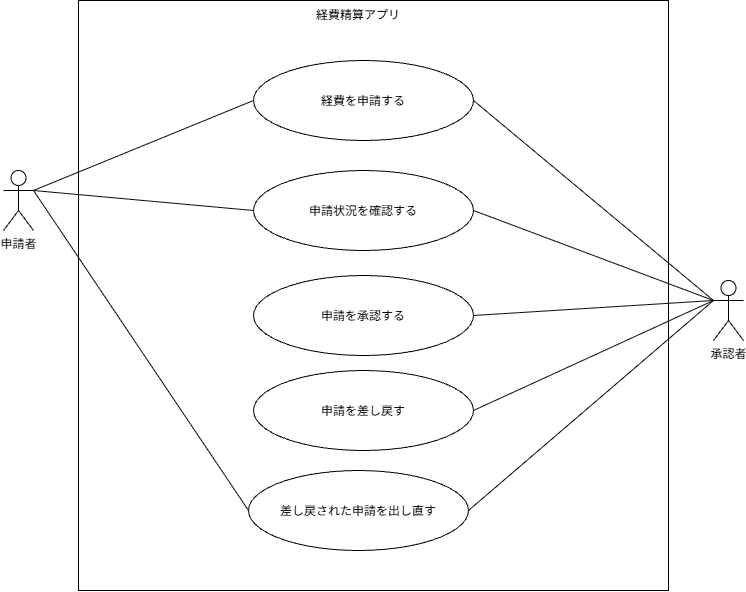

The diagram above was exported from draw.io. Its source (the exported page's mxGraphModel, read from the mxfile embedded in the PNG):
<mxGraphModel dx="764" dy="1139" grid="1" gridSize="10" guides="1" tooltips="1" connect="1" arrows="1" fold="1" page="1" pageScale="1" pageWidth="827" pageHeight="1169" math="0" shadow="0">
  <root>
    <mxCell id="0" />
    <mxCell id="1" parent="0" />
    <mxCell id="l-9IqOnLl7ZAJv22cWEj-1" parent="1" style="shape=umlActor;verticalLabelPosition=bottom;verticalAlign=top;html=1;outlineConnect=0;labelPerimeter=1;" value="申請者" vertex="1">
      <mxGeometry height="60" width="30" x="40" y="400" as="geometry" />
    </mxCell>
    <mxCell id="l-9IqOnLl7ZAJv22cWEj-2" parent="1" style="shape=umlActor;verticalLabelPosition=bottom;verticalAlign=top;html=1;outlineConnect=0;labelPerimeter=1;" value="承認者" vertex="1">
      <mxGeometry height="60" width="30" x="750" y="510" as="geometry" />
    </mxCell>
    <mxCell id="l-9IqOnLl7ZAJv22cWEj-9" parent="1" style="whiteSpace=wrap;html=1;aspect=fixed;" value="" vertex="1">
      <mxGeometry height="590" width="590" x="115" y="230" as="geometry" />
    </mxCell>
    <mxCell id="l-9IqOnLl7ZAJv22cWEj-13" parent="1" style="ellipse;whiteSpace=wrap;html=1;shapeInside=1;" value="経費を申請する" vertex="1">
      <mxGeometry height="80" width="220" x="290" y="290" as="geometry" />
    </mxCell>
    <mxCell id="l-9IqOnLl7ZAJv22cWEj-15" parent="1" style="text;html=1;whiteSpace=wrap;strokeColor=none;fillColor=none;align=center;verticalAlign=middle;rounded=0;" value="経費精算アプリ" vertex="1">
      <mxGeometry height="30" width="90" x="350" y="230" as="geometry" />
    </mxCell>
    <mxCell id="l-9IqOnLl7ZAJv22cWEj-18" parent="1" style="ellipse;whiteSpace=wrap;html=1;shapeInside=1;" value="申請状況を確認する" vertex="1">
      <mxGeometry height="80" width="220" x="290" y="400" as="geometry" />
    </mxCell>
    <mxCell id="l-9IqOnLl7ZAJv22cWEj-19" parent="1" style="ellipse;whiteSpace=wrap;html=1;shapeInside=1;" value="申請を承認する" vertex="1">
      <mxGeometry height="80" width="220" x="290" y="505" as="geometry" />
    </mxCell>
    <mxCell id="l-9IqOnLl7ZAJv22cWEj-20" parent="1" style="ellipse;whiteSpace=wrap;html=1;shapeInside=1;" value="申請を差し戻す" vertex="1">
      <mxGeometry height="80" width="220" x="290" y="600" as="geometry" />
    </mxCell>
    <mxCell id="l-9IqOnLl7ZAJv22cWEj-21" parent="1" style="ellipse;whiteSpace=wrap;html=1;shapeInside=1;" value="差し戻された申請を出し直す" vertex="1">
      <mxGeometry height="80" width="220" x="285" y="700" as="geometry" />
    </mxCell>
    <mxCell id="l-9IqOnLl7ZAJv22cWEj-22" edge="1" parent="1" style="endArrow=none;html=1;rounded=0;defaultLabelBackgroundColor=page;labelPadding=0 4;entryX=0;entryY=0.5;entryDx=0;entryDy=0;" target="l-9IqOnLl7ZAJv22cWEj-13" value="">
      <mxGeometry height="50" relative="1" width="50" as="geometry">
        <mxPoint x="70" y="420" as="sourcePoint" />
        <mxPoint x="120" y="370" as="targetPoint" />
      </mxGeometry>
    </mxCell>
    <mxCell id="l-9IqOnLl7ZAJv22cWEj-23" edge="1" parent="1" style="endArrow=none;html=1;rounded=0;defaultLabelBackgroundColor=page;labelPadding=0 4;entryX=0;entryY=0.5;entryDx=0;entryDy=0;" target="l-9IqOnLl7ZAJv22cWEj-18" value="">
      <mxGeometry height="50" relative="1" width="50" as="geometry">
        <mxPoint x="70" y="420" as="sourcePoint" />
        <mxPoint x="120" y="370" as="targetPoint" />
      </mxGeometry>
    </mxCell>
    <mxCell id="l-9IqOnLl7ZAJv22cWEj-24" edge="1" parent="1" style="endArrow=none;html=1;rounded=0;defaultLabelBackgroundColor=page;labelPadding=0 4;entryX=0;entryY=0.5;entryDx=0;entryDy=0;" target="l-9IqOnLl7ZAJv22cWEj-21" value="">
      <mxGeometry height="50" relative="1" width="50" as="geometry">
        <mxPoint x="70" y="420" as="sourcePoint" />
        <mxPoint x="120" y="370" as="targetPoint" />
      </mxGeometry>
    </mxCell>
    <mxCell id="l-9IqOnLl7ZAJv22cWEj-25" edge="1" parent="1" style="endArrow=none;html=1;rounded=0;defaultLabelBackgroundColor=page;labelPadding=0 4;entryX=1;entryY=0.5;entryDx=0;entryDy=0;" target="l-9IqOnLl7ZAJv22cWEj-18" value="">
      <mxGeometry height="50" relative="1" width="50" as="geometry">
        <mxPoint x="750" y="530" as="sourcePoint" />
        <mxPoint x="800" y="480" as="targetPoint" />
      </mxGeometry>
    </mxCell>
    <mxCell id="l-9IqOnLl7ZAJv22cWEj-26" edge="1" parent="1" style="endArrow=none;html=1;rounded=0;defaultLabelBackgroundColor=page;labelPadding=0 4;entryX=1;entryY=0.5;entryDx=0;entryDy=0;" target="l-9IqOnLl7ZAJv22cWEj-13" value="">
      <mxGeometry height="50" relative="1" width="50" as="geometry">
        <mxPoint x="750" y="530" as="sourcePoint" />
        <mxPoint x="800" y="480" as="targetPoint" />
      </mxGeometry>
    </mxCell>
    <mxCell id="l-9IqOnLl7ZAJv22cWEj-27" edge="1" parent="1" source="l-9IqOnLl7ZAJv22cWEj-19" style="endArrow=none;html=1;rounded=0;defaultLabelBackgroundColor=page;labelPadding=0 4;exitX=1;exitY=0.5;exitDx=0;exitDy=0;" value="">
      <mxGeometry height="50" relative="1" width="50" as="geometry">
        <mxPoint x="700" y="580" as="sourcePoint" />
        <mxPoint x="750" y="530" as="targetPoint" />
      </mxGeometry>
    </mxCell>
    <mxCell id="l-9IqOnLl7ZAJv22cWEj-29" edge="1" parent="1" source="l-9IqOnLl7ZAJv22cWEj-20" style="endArrow=none;html=1;rounded=0;defaultLabelBackgroundColor=page;labelPadding=0 4;exitX=1;exitY=0.5;exitDx=0;exitDy=0;" value="">
      <mxGeometry height="50" relative="1" width="50" as="geometry">
        <mxPoint x="700" y="580" as="sourcePoint" />
        <mxPoint x="750" y="530" as="targetPoint" />
      </mxGeometry>
    </mxCell>
    <mxCell id="l-9IqOnLl7ZAJv22cWEj-30" edge="1" parent="1" source="l-9IqOnLl7ZAJv22cWEj-21" style="endArrow=none;html=1;rounded=0;defaultLabelBackgroundColor=page;labelPadding=0 4;exitX=1;exitY=0.5;exitDx=0;exitDy=0;" value="">
      <mxGeometry height="50" relative="1" width="50" as="geometry">
        <mxPoint x="700" y="580" as="sourcePoint" />
        <mxPoint x="750" y="530" as="targetPoint" />
      </mxGeometry>
    </mxCell>
  </root>
</mxGraphModel>